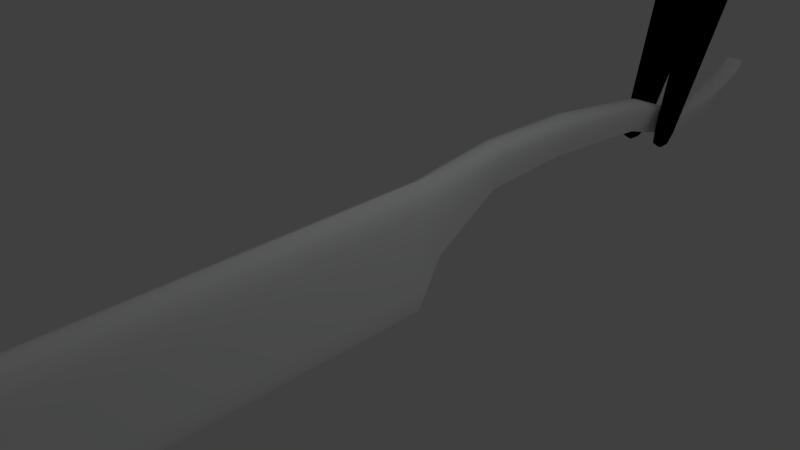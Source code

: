 # Source: RazorModel.blend  (saved by Blender 2.64.0; exported with 4.5.12 LTS)
import bpy
from mathutils import Matrix  # noqa: F401  (used for matrix-valued properties, if any)

bpy.ops.wm.read_factory_settings(use_empty=True)
scene = bpy.context.scene
scene.name = 'Scene'

# ---- collections
col_collection_1 = bpy.data.collections.new('Collection 1'); scene.collection.children.link(col_collection_1)

# ---- materials (node trees are filled in below, after node groups)
mat_blackplastic = bpy.data.materials.new('BlackPlastic')
mat_blackplastic.alpha_threshold = 0.0
mat_blackplastic.use_transparent_shadow = False
mat_blackplastic.diffuse_color = (0.0, 0.0, 0.0, 1.0)
mat_blackplastic.roughness = 0.5
mat_blackplastic.line_color = (0.0, 0.0, 0.0, 1.0)
mat_metal = bpy.data.materials.new('Metal')
mat_metal.alpha_threshold = 0.0
mat_metal.use_transparent_shadow = False
mat_metal.diffuse_color = (0.9623, 1.0, 0.9717, 1.0)
mat_metal.roughness = 0.5
mat_metal.line_color = (0.0, 0.0, 0.0, 1.0)

# ---- material node trees

# ---- world
world_world = bpy.data.worlds.new('World'); scene.world = world_world
world_world.color = (0.05088, 0.05088, 0.05088)
world_world.use_sun_shadow = False
world_world.sun_shadow_jitter_overblur = 0.0
world_world.cycles.sampling_method = 'MANUAL'
world_world.cycles.sample_map_resolution = 256

# ---- cameras
cam_camera = bpy.data.cameras.new('Camera')
cam_camera.clip_end = 100.0
cam_camera.lens = 35.0
cam_camera.sensor_width = 32.0
cam_camera.sensor_height = 18.0
cam_camera.ortho_scale = 7.314
cam_camera.dof.focus_distance = 0.0
cam_camera.dof.aperture_fstop = 128.0

# ---- lights
light_lamp = bpy.data.lights.new('Lamp', 'POINT')
light_lamp.transmission_factor = 0.0
light_lamp.cutoff_distance = 30.0
light_lamp.energy = 100.0
light_lamp.shadow_buffer_clip_start = 1.001
light_lamp.shadow_soft_size = 1.0
light_lamp.shadow_maximum_resolution = 0.006
light_lamp.use_absolute_resolution = True
light_lamp.cycles.use_multiple_importance_sampling = False

# ---- meshes
me_cube_001 = bpy.data.meshes.new('Cube.001')
me_cube_001.from_pydata([(0.3059, 0.4116, 0.238), (0.3859, -13.91, -0.06673), (0.2773, 0.1769, 0.3347), (0.2873, -13.65, 0.2653), (0.2499, 0.1769, 0.3486), (0.2538, 0.4116, 0.2283), (0.1987, -13.65, 0.3216), (0.1987, -13.91, -0.06711), (0.2873, -12.05, 0.2299), (0.3859, -12.05, -0.1576), (0.1987, -12.05, -0.1576), (0.1987, -12.05, 0.2862), (0.1987, -9.115, 0.1533), (0.1987, -9.115, -0.2938), (0.2873, -9.115, 0.09701), (0.3859, -9.115, -0.2938), (0.3859, -5.534, -0.3295), (0.2873, -5.534, 0.0654), (0.1987, -5.534, -0.3295), (0.1987, -5.534, 0.1217), (0.3472, -2.565, -0.09704), (0.2815, -2.565, 0.1411), (0.215, -2.565, -0.1842), (0.238, -2.565, 0.2235), (0.3209, 0.5375, 0.04831), (0.3859, -14.05, -0.5421), (0.2585, 0.5375, 0.04387), (0.1987, -14.05, -0.5421), (0.3859, -12.05, -0.6777), (0.1987, -12.05, -0.6777), (0.1987, -9.115, -0.8139), (0.3859, -9.115, -0.8139), (0.3859, -5.534, -0.8496), (0.1987, -5.534, -0.8496), (0.3639, -2.565, -0.7651), (0.2156, -2.565, -0.787), (0.322, 0.542, -0.1541), (0.3859, -13.96, -0.9387), (0.262, 0.542, -0.1553), (0.1987, -13.96, -0.9387), (0.3859, -12.05, -1.236), (0.1987, -12.05, -1.236), (0.1987, -9.115, -1.372), (0.3859, -9.115, -1.372), (0.3859, -5.534, -1.408), (0.1987, -5.534, -1.408), (0.3617, -2.565, -1.133), (0.222, -2.565, -1.137), (0.3147, 0.3349, -0.29), (0.3859, -13.86, -1.193), (0.2698, 0.3349, -0.2902), (0.1987, -13.86, -1.193), (0.3859, -12.05, -1.49), (0.1987, -12.05, -1.49), (0.1987, -9.115, -1.626), (0.3859, -9.115, -1.626), (0.3859, -5.534, -1.662), (0.1987, -5.534, -1.662), (0.3373, -2.565, -1.33), (0.2473, -2.565, -1.331), (0.0, -13.96, -0.9387), (0.0, -12.05, -1.236), (0.0, -13.86, -1.193), (0.0, -12.05, -1.49)], [], [(4, 2, 0, 5), (8, 3, 1, 9), (20, 16, 32, 34), (3, 6, 7, 1), (21, 2, 4, 23), (14, 8, 9, 15), (34, 24, 0, 20), (3, 8, 11, 6), (22, 5, 26, 35), (17, 14, 15, 16), (8, 14, 12, 11), (33, 30, 13, 18), (9, 1, 25, 28), (21, 17, 16, 20), (14, 17, 19, 12), (2, 21, 20, 0), (17, 21, 23, 19), (39, 37, 25, 27), (34, 32, 44, 46), (46, 36, 24, 34), (35, 26, 38, 47), (28, 25, 37, 40), (29, 27, 7, 10), (27, 25, 1, 7), (15, 9, 28, 31), (35, 33, 18, 22), (5, 0, 24, 26), (30, 29, 10, 13), (16, 15, 31, 32), (54, 53, 41, 42), (44, 43, 55, 56), (38, 36, 48, 50), (43, 40, 52, 55), (59, 57, 45, 47), (47, 45, 33, 35), (31, 28, 40, 43), (26, 24, 36, 38), (32, 31, 43, 44), (42, 41, 29, 30), (41, 39, 27, 29), (45, 42, 30, 33), (59, 50, 48, 58), (51, 53, 52, 49), (53, 54, 55, 52), (54, 57, 56, 55), (57, 59, 58, 56), (51, 39, 60, 62), (57, 54, 42, 45), (40, 37, 49, 52), (47, 38, 50, 59), (58, 48, 36, 46), (46, 44, 56, 58), (51, 49, 37, 39), (63, 62, 60, 61), (53, 51, 62, 63), (61, 60, 39, 41), (63, 61, 41, 53)])
me_cube_001.polygons.foreach_set('use_smooth', [True] * 57)
me_cube_001.materials.append(mat_blackplastic)
me_cube_001.use_remesh_preserve_volume = False
me_cube_001.use_remesh_preserve_attributes = False
me_cube_001.use_mirror_vertex_groups = False
me_cube_001.update()
me_cube = bpy.data.meshes.new('Cube')
me_cube.from_pydata([(0.04159, -10.81, -1.241), (0.04159, -12.77, -1.241), (0.1138, -10.81, 0.5999), (0.1138, -12.6, 0.6114), (0.0, -10.81, -1.353), (0.0, -12.73, -1.353), (0.0, -10.81, 0.6473), (0.0, -12.6, 0.6289), (0.1698, -10.81, 0.4849), (0.1698, -12.73, 0.4714), (0.0, -12.73, 0.4811), (0.0, -5.411, -0.6063), (0.0, -5.801, 0.6473), (0.0, -5.793, -1.353), (0.1138, -5.801, 0.5999), (0.0416, -5.798, -1.241), (0.05217, 2.223, -0.05312), (0.04929, -5.411, -0.5896), (0.1117, -5.796, -0.1441), (0.1707, 2.111, 0.1585), (0.0493, -2.803, 0.1243), (0.1897, -5.411, 0.3607), (0.1524, -5.411, 0.02065), (0.1897, -5.801, 0.2782), (0.1698, -5.801, 0.4849), (0.1138, -5.411, 0.635), (0.1897, -12.81, 0.2782), (0.1897, -10.81, 0.2782), (0.0, -12.81, 0.281), (0.0, -12.89, -0.1309), (0.1117, -10.81, -0.1441), (0.1117, -12.89, -0.136), (0.0, -5.411, 0.6824), (0.1698, -5.411, 0.52), (0.1138, -5.751, 0.5999), (0.0, -5.751, -1.194), (0.0, -5.751, 0.6473), (0.1897, -5.751, 0.2843), (0.04258, -5.758, -1.196), (0.1698, -5.751, 0.4849), (0.1169, -5.751, -0.1017), (0.0, 2.626, 0.4611), (0.09966, 2.565, 0.4735), (0.1392, 2.151, 0.08279), (0.1066, 2.078, 0.2196), (0.0, 1.439, 0.08774), (0.04929, -4.305, 0.06198), (0.05215, -0.8258, -0.03179), (0.0, -4.305, 0.05244), (0.1066, 2.409, 0.3536), (0.1392, 2.48, 0.2736), (0.1539, 2.092, 0.194), (0.1707, 1.477, -0.02769), (0.05216, 1.589, -0.3688), (0.1707, 2.44, 0.3179), (0.0, 1.591, -0.3747), (0.0, 0.454, 0.03323), (0.1538, 0.4604, -0.02779), (0.0, 0.5048, -0.451), (0.0, 2.073, 0.2301), (0.0, 2.225, -0.05682), (0.1271, 2.638, 0.4218), (0.1066, 1.445, 0.07075), (0.1392, 1.517, -0.1497), (0.1698, -2.696, 0.6736), (0.0, -2.804, 0.1161), (0.1698, -4.305, 0.6992), (0.0, -4.305, 0.7925), (0.1138, -4.305, 0.7653), (0.1524, -4.305, 0.4125), (0.1897, -4.305, 0.6077), (0.05217, 2.55, 0.1941), (0.0, -0.8268, -0.03877), (0.1538, -0.7553, 0.435), (0.05216, 0.5041, -0.4447), (0.1538, 1.458, 0.02946), (0.1707, 0.4667, -0.08763), (0.1392, 0.4801, -0.2154), (0.1066, 0.4559, 0.01544), (0.0, -0.745, 0.5033), (0.1066, -0.748, 0.4834), (0.1392, -0.787, 0.225), (0.1706, -0.7655, 0.368), (0.1897, -2.711, 0.5947), (0.1525, -2.744, 0.4264), (0.1139, -2.685, 0.7305), (0.0, -2.68, 0.7539), (0.1539, 2.422, 0.3386), (0.0, 2.403, 0.3598), (0.0, 2.552, 0.1919), (0.1536, 2.598, 0.4504), (0.05375, 2.712, 0.3703), (0.0, 2.69, 0.4167), (0.1394, 2.579, 0.4638), (0.0, 2.592, 0.4741), (0.0, 2.714, 0.3689), (0.0, 2.649, 0.4455), (0.0, -12.83, -0.971), (0.05935, -10.81, -0.971), (0.05935, -12.83, -0.971), (0.05936, -5.797, -0.971), (0.07544, -5.411, -0.4349), (0.06141, -5.751, -0.971), (0.07544, -4.305, 0.1508), (0.07545, -2.788, 0.2009), (0.07422, -0.8159, 0.03331), (0.07423, 0.498, -0.3866), (0.07423, 1.571, -0.3132), (0.07423, 2.205, -0.01866), (0.07423, 2.532, 0.2142), (0.0, 2.708, 0.381), (0.07235, 2.693, 0.3833)], [], [(8, 2, 3, 9), (0, 1, 5, 4), (2, 6, 7, 3), (9, 3, 7, 10), (18, 23, 27, 30), (27, 8, 9, 26), (26, 9, 10, 28), (98, 0, 15, 100), (24, 14, 2, 8), (31, 26, 28, 29), (23, 24, 8, 27), (99, 31, 29, 97), (6, 2, 14, 12), (30, 27, 26, 31), (37, 39, 24, 23), (98, 30, 31, 99), (35, 38, 15, 13), (102, 38, 17, 101), (40, 37, 23, 18), (13, 15, 0, 4), (70, 66, 33, 21), (101, 17, 46, 103), (69, 70, 21, 22), (32, 25, 68, 67), (39, 34, 14, 24), (36, 34, 25, 32), (21, 33, 39, 37), (11, 17, 38, 35), (100, 15, 38, 102), (22, 21, 37, 40), (33, 25, 34, 39), (12, 14, 34, 36), (67, 68, 85, 86), (64, 85, 68, 66), (103, 46, 20, 104), (104, 20, 47, 105), (81, 82, 83, 84), (82, 73, 64, 83), (65, 20, 46, 48), (83, 64, 66, 70), (48, 46, 17, 11), (73, 80, 85, 64), (66, 68, 25, 33), (84, 83, 70, 69), (79, 80, 78, 56), (76, 57, 73, 82), (105, 47, 74, 106), (77, 76, 82, 81), (72, 47, 20, 65), (86, 85, 80, 79), (56, 78, 62, 45), (55, 53, 74, 58), (106, 74, 53, 107), (75, 62, 78, 57), (57, 78, 80, 73), (58, 74, 47, 72), (43, 19, 52, 63), (51, 44, 62, 75), (60, 16, 53, 55), (45, 62, 44, 59), (52, 75, 57, 76), (63, 52, 76, 77), (108, 16, 71, 109), (50, 54, 19, 43), (87, 49, 44, 51), (89, 71, 16, 60), (107, 53, 16, 108), (19, 51, 75, 52), (61, 90, 54, 50), (93, 42, 49, 87), (95, 91, 71, 89), (88, 49, 42, 94), (59, 44, 49, 88), (54, 87, 51, 19), (90, 61, 92, 96), (93, 90, 96, 41), (111, 91, 95, 110), (42, 93, 41, 94), (109, 71, 91, 111), (90, 93, 87, 54), (30, 98, 100, 18), (1, 99, 97, 5), (0, 98, 99, 1), (40, 102, 101, 22), (22, 101, 103, 69), (18, 100, 102, 40), (69, 103, 104, 84), (84, 104, 105, 81), (81, 105, 106, 77), (77, 106, 107, 63), (43, 108, 109, 50), (63, 107, 108, 43), (61, 111, 110, 92), (50, 109, 111, 61)])
me_cube.polygons.foreach_set('use_smooth', [True] * 94)
me_cube.materials.append(mat_metal)
me_cube.use_remesh_preserve_volume = False
me_cube.use_remesh_preserve_attributes = False
me_cube.use_mirror_vertex_groups = False
me_cube.update()

# ---- objects
ob_cube_001 = bpy.data.objects.new('Cube.001', me_cube_001)
ob_cube = bpy.data.objects.new('Cube', me_cube)
ob_lamp = bpy.data.objects.new('Lamp', light_lamp)
ob_camera = bpy.data.objects.new('Camera', cam_camera)

# ---- transforms, parenting, visibility, modifiers, constraints
ob_cube_001.location = (1.928e-09, 6.544, 0.2915)
ob_cube_001.rotation_euler = (4.107, -1.826e-16, 3.484e-16)
ob_cube_001.lock_rotations_4d = False
ob_cube_001.empty_display_type = 'ARROWS'
ob_cube_001.lineart.crease_threshold = 0.0
_m = ob_cube_001.modifiers.new('Mirror', 'MIRROR')
_m.use_clip = True
_m = ob_cube_001.modifiers.new('EdgeSplit', 'EDGE_SPLIT')
_m.split_angle = 1.187
ob_cube.location = (1.928e-09, 6.575, 0.2259)
ob_cube.rotation_euler = (0.01628, 3.614e-18, 2.939e-20)
ob_cube.lock_rotations_4d = False
ob_cube.empty_display_type = 'ARROWS'
ob_cube.lineart.crease_threshold = 0.0
_m = ob_cube.modifiers.new('Mirror', 'MIRROR')
_m.use_clip = True
_m = ob_cube.modifiers.new('EdgeSplit', 'EDGE_SPLIT')
_m.split_angle = 0.733
ob_lamp.location = (4.076, 1.005, 5.904)
ob_lamp.rotation_euler = (0.6503, 0.05522, 1.866)
ob_lamp.lock_rotations_4d = False
ob_lamp.empty_display_type = 'ARROWS'
ob_lamp.color = (0.0, 0.0, 0.0, 0.0)
ob_lamp.lineart.crease_threshold = 0.0
ob_camera.location = (7.481, -6.508, 5.344)
ob_camera.rotation_euler = (1.109, 0.01082, 0.8149)
ob_camera.lock_rotations_4d = False
ob_camera.empty_display_type = 'ARROWS'
ob_camera.color = (0.0, 0.0, 0.0, 0.0)
ob_camera.display_type = 'WIRE'
ob_camera.lineart.crease_threshold = 0.0

# ---- collection membership
col_collection_1.objects.link(ob_cube_001)
col_collection_1.objects.link(ob_cube)
col_collection_1.objects.link(ob_lamp)
col_collection_1.objects.link(ob_camera)

# ---- scene / render settings (as saved in the file)
scene.camera = ob_camera
scene.frame_start = 1; scene.frame_end = 250; scene.frame_set(1)
scene.render.engine = 'BLENDER_EEVEE_NEXT'
scene.render.image_settings.color_mode = 'RGB'
scene.render.image_settings.compression = 90
scene.render.resolution_percentage = 50
scene.render.dither_intensity = 0.0
scene.render.bake_margin = 2
scene.render.bake_bias = 0.0
scene.cycles.use_denoising = False
scene.cycles.samples = 10
scene.cycles.sampling_pattern = 'TABULATED_SOBOL'
scene.cycles.light_sampling_threshold = 0.0
scene.cycles.use_adaptive_sampling = False
scene.cycles.use_light_tree = False
scene.cycles.blur_glossy = 0.0
scene.cycles.volume_bounces = 1
scene.cycles.pixel_filter_type = 'GAUSSIAN'
scene.cycles.sample_clamp_indirect = 0.0
scene.view_settings.view_transform = 'Standard'
bpy.context.view_layer.update()
